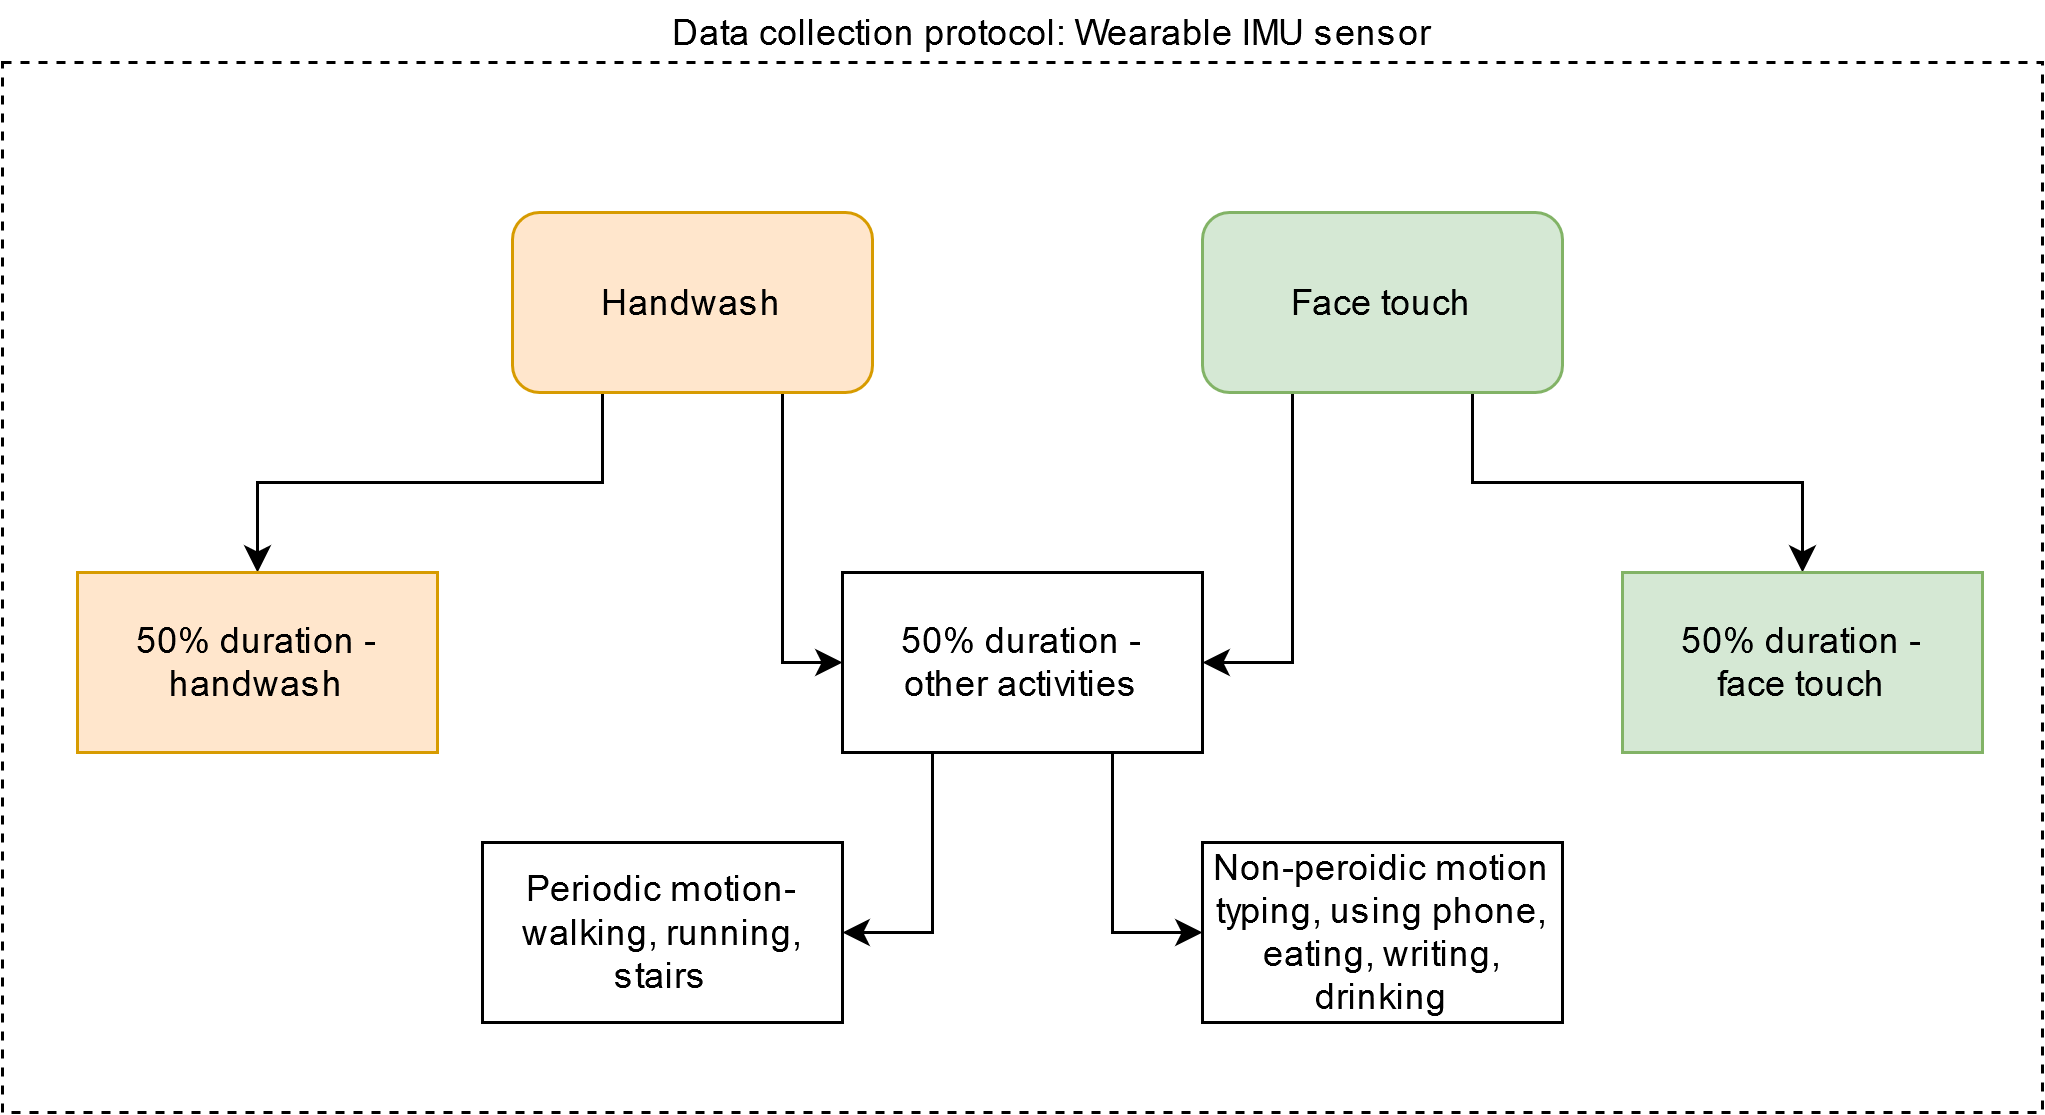

The diagram above was exported from draw.io. Its source (the exported page's mxGraphModel, read from the mxfile embedded in the PNG):
<mxGraphModel dx="1182" dy="801" grid="1" gridSize="10" guides="1" tooltips="1" connect="1" arrows="1" fold="1" page="1" pageScale="1" pageWidth="850" pageHeight="1100" math="0" shadow="0">
  <root>
    <mxCell id="0" />
    <mxCell id="1" parent="0" />
    <mxCell id="2" value="" style="rounded=0;whiteSpace=wrap;html=1;dashed=1;" vertex="1" parent="1">
      <mxGeometry x="80" y="700" width="680" height="350" as="geometry" />
    </mxCell>
    <mxCell id="3" style="edgeStyle=orthogonalEdgeStyle;rounded=0;orthogonalLoop=1;jettySize=auto;html=1;exitX=0.25;exitY=1;exitDx=0;exitDy=0;" edge="1" source="5" target="9" parent="1">
      <mxGeometry relative="1" as="geometry" />
    </mxCell>
    <mxCell id="4" style="edgeStyle=orthogonalEdgeStyle;rounded=0;orthogonalLoop=1;jettySize=auto;html=1;exitX=0.75;exitY=1;exitDx=0;exitDy=0;entryX=0;entryY=0.5;entryDx=0;entryDy=0;" edge="1" source="5" target="12" parent="1">
      <mxGeometry relative="1" as="geometry" />
    </mxCell>
    <mxCell id="5" value="Handwash" style="rounded=1;whiteSpace=wrap;html=1;fillColor=#ffe6cc;strokeColor=#d79b00;" vertex="1" parent="1">
      <mxGeometry x="250" y="750" width="120" height="60" as="geometry" />
    </mxCell>
    <mxCell id="6" style="edgeStyle=orthogonalEdgeStyle;rounded=0;orthogonalLoop=1;jettySize=auto;html=1;exitX=0.25;exitY=1;exitDx=0;exitDy=0;entryX=1;entryY=0.5;entryDx=0;entryDy=0;" edge="1" source="8" target="12" parent="1">
      <mxGeometry relative="1" as="geometry" />
    </mxCell>
    <mxCell id="7" style="edgeStyle=orthogonalEdgeStyle;rounded=0;orthogonalLoop=1;jettySize=auto;html=1;exitX=0.75;exitY=1;exitDx=0;exitDy=0;" edge="1" source="8" target="13" parent="1">
      <mxGeometry relative="1" as="geometry" />
    </mxCell>
    <mxCell id="8" value="Face touch" style="rounded=1;whiteSpace=wrap;html=1;fillColor=#d5e8d4;strokeColor=#82b366;" vertex="1" parent="1">
      <mxGeometry x="480" y="750" width="120" height="60" as="geometry" />
    </mxCell>
    <mxCell id="9" value="50% duration - handwash" style="rounded=0;whiteSpace=wrap;html=1;fillColor=#ffe6cc;strokeColor=#d79b00;" vertex="1" parent="1">
      <mxGeometry x="105" y="870" width="120" height="60" as="geometry" />
    </mxCell>
    <mxCell id="10" style="edgeStyle=orthogonalEdgeStyle;rounded=0;orthogonalLoop=1;jettySize=auto;html=1;exitX=0.75;exitY=1;exitDx=0;exitDy=0;entryX=0;entryY=0.5;entryDx=0;entryDy=0;" edge="1" source="12" target="15" parent="1">
      <mxGeometry relative="1" as="geometry" />
    </mxCell>
    <mxCell id="11" style="edgeStyle=orthogonalEdgeStyle;rounded=0;orthogonalLoop=1;jettySize=auto;html=1;exitX=0.25;exitY=1;exitDx=0;exitDy=0;entryX=1;entryY=0.5;entryDx=0;entryDy=0;" edge="1" source="12" target="14" parent="1">
      <mxGeometry relative="1" as="geometry" />
    </mxCell>
    <mxCell id="12" value="50% duration - &lt;br&gt;other activities" style="rounded=0;whiteSpace=wrap;html=1;" vertex="1" parent="1">
      <mxGeometry x="360" y="870" width="120" height="60" as="geometry" />
    </mxCell>
    <mxCell id="13" value="50% duration - &lt;br&gt;face touch" style="rounded=0;whiteSpace=wrap;html=1;fillColor=#d5e8d4;strokeColor=#82b366;" vertex="1" parent="1">
      <mxGeometry x="620" y="870" width="120" height="60" as="geometry" />
    </mxCell>
    <mxCell id="14" value="&lt;div&gt;Periodic motion-&lt;/div&gt;&lt;div&gt;walking, running, stairs&lt;br&gt;&lt;/div&gt;" style="rounded=0;whiteSpace=wrap;html=1;" vertex="1" parent="1">
      <mxGeometry x="240" y="960" width="120" height="60" as="geometry" />
    </mxCell>
    <mxCell id="15" value="Non-peroidic motion &lt;br&gt;typing, using phone, eating, writing, drinking" style="rounded=0;whiteSpace=wrap;html=1;" vertex="1" parent="1">
      <mxGeometry x="480" y="960" width="120" height="60" as="geometry" />
    </mxCell>
    <mxCell id="16" value="Data collection protocol: Wearable IMU sensor" style="text;html=1;strokeColor=none;fillColor=none;align=center;verticalAlign=middle;whiteSpace=wrap;rounded=0;" vertex="1" parent="1">
      <mxGeometry x="270" y="680" width="320" height="20" as="geometry" />
    </mxCell>
  </root>
</mxGraphModel>